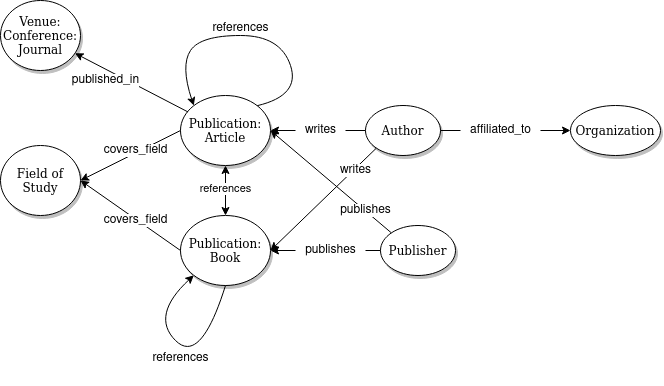

The diagram above was exported from draw.io. Its source (the exported page's mxGraphModel, read from the mxfile embedded in the PNG):
<mxGraphModel dx="1913" dy="408" grid="1" gridSize="10" guides="1" tooltips="1" connect="1" arrows="1" fold="1" page="1" pageScale="1" pageWidth="1100" pageHeight="850" background="none" math="0" shadow="0">
  <root>
    <mxCell id="0" />
    <mxCell id="1" parent="0" />
    <mxCell id="1ea317790d2ca983-1" value="&lt;div&gt;Publication: &lt;br&gt;&lt;/div&gt;&lt;div&gt;Article&lt;br&gt;&lt;/div&gt;" style="ellipse;whiteSpace=wrap;html=1;rounded=0;shadow=1;comic=0;labelBackgroundColor=none;strokeWidth=1;fontFamily=Verdana;fontSize=12;align=center;" parent="1" vertex="1">
      <mxGeometry x="-170" y="380" width="90" height="70" as="geometry" />
    </mxCell>
    <mxCell id="1ea317790d2ca983-2" value="Author" style="ellipse;whiteSpace=wrap;html=1;rounded=0;shadow=1;comic=0;labelBackgroundColor=none;strokeWidth=1;fontFamily=Verdana;fontSize=12;align=center;" parent="1" vertex="1">
      <mxGeometry x="15" y="390" width="75" height="50" as="geometry" />
    </mxCell>
    <mxCell id="1ea317790d2ca983-9" value="&lt;div&gt;Venue:&lt;/div&gt;&lt;div&gt;Conference:&lt;/div&gt;&lt;div&gt;Journal&lt;/div&gt;" style="ellipse;whiteSpace=wrap;html=1;rounded=0;shadow=1;comic=0;labelBackgroundColor=none;strokeWidth=1;fontFamily=Verdana;fontSize=12;align=center;" parent="1" vertex="1">
      <mxGeometry x="-350" y="285" width="80" height="70" as="geometry" />
    </mxCell>
    <mxCell id="cQENNxlTNKGzeKSG3aV4-3" value="" style="endArrow=classic;html=1;rounded=0;exitX=0;exitY=0.5;exitDx=0;exitDy=0;entryX=1;entryY=0.5;entryDx=0;entryDy=0;startArrow=none;" edge="1" parent="1" source="cQENNxlTNKGzeKSG3aV4-6" target="1ea317790d2ca983-1">
      <mxGeometry width="50" height="50" relative="1" as="geometry">
        <mxPoint x="10" y="430" as="sourcePoint" />
        <mxPoint x="60" y="380" as="targetPoint" />
      </mxGeometry>
    </mxCell>
    <mxCell id="cQENNxlTNKGzeKSG3aV4-5" value="&lt;div&gt;references&lt;/div&gt;&lt;div&gt;&lt;br&gt;&lt;/div&gt;" style="text;html=1;resizable=0;autosize=1;align=center;verticalAlign=middle;points=[];fillColor=none;strokeColor=none;rounded=0;" vertex="1" parent="1">
      <mxGeometry x="-150" y="300" width="80" height="40" as="geometry" />
    </mxCell>
    <mxCell id="cQENNxlTNKGzeKSG3aV4-9" value="" style="curved=1;endArrow=classic;html=1;rounded=0;exitX=1;exitY=0;exitDx=0;exitDy=0;entryX=0;entryY=0;entryDx=0;entryDy=0;" edge="1" parent="1" source="1ea317790d2ca983-1" target="1ea317790d2ca983-1">
      <mxGeometry width="50" height="50" relative="1" as="geometry">
        <mxPoint x="-100" y="380" as="sourcePoint" />
        <mxPoint x="-50" y="330" as="targetPoint" />
        <Array as="points">
          <mxPoint x="-50" y="380" />
          <mxPoint x="-70" y="320" />
          <mxPoint x="-150" y="320" />
          <mxPoint x="-170" y="350" />
        </Array>
      </mxGeometry>
    </mxCell>
    <mxCell id="cQENNxlTNKGzeKSG3aV4-11" value="&lt;div&gt;Organization&lt;/div&gt;" style="ellipse;whiteSpace=wrap;html=1;rounded=0;shadow=1;comic=0;labelBackgroundColor=none;strokeWidth=1;fontFamily=Verdana;fontSize=12;align=center;" vertex="1" parent="1">
      <mxGeometry x="220" y="390" width="90" height="50" as="geometry" />
    </mxCell>
    <mxCell id="cQENNxlTNKGzeKSG3aV4-13" value="" style="endArrow=classic;html=1;rounded=0;exitX=1;exitY=0.5;exitDx=0;exitDy=0;entryX=0;entryY=0.5;entryDx=0;entryDy=0;startArrow=none;" edge="1" parent="1" source="cQENNxlTNKGzeKSG3aV4-14" target="cQENNxlTNKGzeKSG3aV4-11">
      <mxGeometry width="50" height="50" relative="1" as="geometry">
        <mxPoint x="120" y="450" as="sourcePoint" />
        <mxPoint x="170" y="400" as="targetPoint" />
      </mxGeometry>
    </mxCell>
    <mxCell id="cQENNxlTNKGzeKSG3aV4-15" value="" style="endArrow=classic;html=1;rounded=0;exitX=0.083;exitY=0.235;exitDx=0;exitDy=0;exitPerimeter=0;" edge="1" parent="1" source="1ea317790d2ca983-1" target="1ea317790d2ca983-9">
      <mxGeometry width="50" height="50" relative="1" as="geometry">
        <mxPoint x="-160" y="500" as="sourcePoint" />
        <mxPoint x="-110" y="450" as="targetPoint" />
      </mxGeometry>
    </mxCell>
    <mxCell id="cQENNxlTNKGzeKSG3aV4-16" value="&lt;span style=&quot;background-color: rgb(255, 255, 255);&quot;&gt;published_in&lt;/span&gt;" style="text;html=1;resizable=0;autosize=1;align=center;verticalAlign=middle;points=[];fillColor=none;strokeColor=none;rounded=0;" vertex="1" parent="1">
      <mxGeometry x="-290" y="350" width="90" height="30" as="geometry" />
    </mxCell>
    <mxCell id="cQENNxlTNKGzeKSG3aV4-18" value="Field of Study" style="ellipse;whiteSpace=wrap;html=1;rounded=0;shadow=1;comic=0;labelBackgroundColor=none;strokeWidth=1;fontFamily=Verdana;fontSize=12;align=center;" vertex="1" parent="1">
      <mxGeometry x="-350" y="430" width="80" height="70" as="geometry" />
    </mxCell>
    <mxCell id="cQENNxlTNKGzeKSG3aV4-19" value="" style="endArrow=classic;html=1;rounded=0;exitX=0;exitY=0.5;exitDx=0;exitDy=0;entryX=1;entryY=0.5;entryDx=0;entryDy=0;" edge="1" parent="1" source="1ea317790d2ca983-1" target="cQENNxlTNKGzeKSG3aV4-18">
      <mxGeometry width="50" height="50" relative="1" as="geometry">
        <mxPoint x="-220.0000000000016" y="415" as="sourcePoint" />
        <mxPoint x="-300.00000000000045" y="415" as="targetPoint" />
      </mxGeometry>
    </mxCell>
    <mxCell id="cQENNxlTNKGzeKSG3aV4-20" value="&lt;div&gt;&lt;span style=&quot;background-color: rgb(255, 255, 255);&quot;&gt;covers_field&lt;/span&gt;&lt;/div&gt;" style="text;html=1;resizable=0;autosize=1;align=center;verticalAlign=middle;points=[];fillColor=none;strokeColor=none;rounded=0;" vertex="1" parent="1">
      <mxGeometry x="-260" y="420" width="90" height="30" as="geometry" />
    </mxCell>
    <mxCell id="cQENNxlTNKGzeKSG3aV4-21" value="Publisher" style="ellipse;whiteSpace=wrap;html=1;rounded=0;shadow=1;comic=0;labelBackgroundColor=none;strokeWidth=1;fontFamily=Verdana;fontSize=12;align=center;" vertex="1" parent="1">
      <mxGeometry x="30" y="510" width="75" height="50" as="geometry" />
    </mxCell>
    <mxCell id="cQENNxlTNKGzeKSG3aV4-22" value="" style="endArrow=classic;html=1;rounded=0;exitX=0;exitY=0;exitDx=0;exitDy=0;entryX=1;entryY=0.5;entryDx=0;entryDy=0;" edge="1" parent="1" source="cQENNxlTNKGzeKSG3aV4-21" target="1ea317790d2ca983-1">
      <mxGeometry width="50" height="50" relative="1" as="geometry">
        <mxPoint x="30" y="550" as="sourcePoint" />
        <mxPoint x="-60.00000000000159" y="534.9999999999999" as="targetPoint" />
      </mxGeometry>
    </mxCell>
    <mxCell id="cQENNxlTNKGzeKSG3aV4-27" value="&lt;div&gt;Publication:&lt;/div&gt;&lt;div&gt;Book&lt;/div&gt;" style="ellipse;whiteSpace=wrap;html=1;rounded=0;shadow=1;comic=0;labelBackgroundColor=none;strokeWidth=1;fontFamily=Verdana;fontSize=12;align=center;" vertex="1" parent="1">
      <mxGeometry x="-170" y="500" width="90" height="70" as="geometry" />
    </mxCell>
    <mxCell id="cQENNxlTNKGzeKSG3aV4-28" value="" style="endArrow=classic;html=1;rounded=0;exitX=0;exitY=0.5;exitDx=0;exitDy=0;entryX=1;entryY=0.5;entryDx=0;entryDy=0;startArrow=none;" edge="1" parent="1" source="cQENNxlTNKGzeKSG3aV4-29" target="cQENNxlTNKGzeKSG3aV4-27">
      <mxGeometry width="50" height="50" relative="1" as="geometry">
        <mxPoint x="85.0034957055109" y="637.7123304703405" as="sourcePoint" />
        <mxPoint x="-88.98488312546372" y="570.001628365028" as="targetPoint" />
      </mxGeometry>
    </mxCell>
    <mxCell id="cQENNxlTNKGzeKSG3aV4-36" value="&lt;span style=&quot;background-color: rgb(255, 255, 255);&quot;&gt;publishes&lt;/span&gt;" style="text;html=1;resizable=0;autosize=1;align=center;verticalAlign=middle;points=[];fillColor=none;strokeColor=none;rounded=0;" vertex="1" parent="1">
      <mxGeometry x="-20" y="480" width="70" height="30" as="geometry" />
    </mxCell>
    <mxCell id="cQENNxlTNKGzeKSG3aV4-29" value="&lt;span style=&quot;background-color: rgb(255, 255, 255);&quot;&gt;publishes&lt;/span&gt;" style="text;html=1;resizable=0;autosize=1;align=center;verticalAlign=middle;points=[];fillColor=none;strokeColor=none;rounded=0;" vertex="1" parent="1">
      <mxGeometry x="-55" y="520" width="70" height="30" as="geometry" />
    </mxCell>
    <mxCell id="cQENNxlTNKGzeKSG3aV4-42" value="" style="endArrow=none;html=1;rounded=0;exitX=0;exitY=0.5;exitDx=0;exitDy=0;entryX=1;entryY=0.5;entryDx=0;entryDy=0;" edge="1" parent="1" source="cQENNxlTNKGzeKSG3aV4-21" target="cQENNxlTNKGzeKSG3aV4-29">
      <mxGeometry width="50" height="50" relative="1" as="geometry">
        <mxPoint x="29.999999999991587" y="535" as="sourcePoint" />
        <mxPoint x="-80.00000000000045" y="535" as="targetPoint" />
      </mxGeometry>
    </mxCell>
    <mxCell id="cQENNxlTNKGzeKSG3aV4-6" value="writes" style="text;html=1;resizable=0;autosize=1;align=center;verticalAlign=middle;points=[];fillColor=none;strokeColor=none;rounded=0;" vertex="1" parent="1">
      <mxGeometry x="-55" y="400" width="50" height="30" as="geometry" />
    </mxCell>
    <mxCell id="cQENNxlTNKGzeKSG3aV4-43" value="" style="endArrow=none;html=1;rounded=0;exitX=0;exitY=0.5;exitDx=0;exitDy=0;entryX=1;entryY=0.5;entryDx=0;entryDy=0;" edge="1" parent="1" source="1ea317790d2ca983-2" target="cQENNxlTNKGzeKSG3aV4-6">
      <mxGeometry width="50" height="50" relative="1" as="geometry">
        <mxPoint x="15.000000000000682" y="415" as="sourcePoint" />
        <mxPoint x="-80.00000000000045" y="415" as="targetPoint" />
      </mxGeometry>
    </mxCell>
    <mxCell id="cQENNxlTNKGzeKSG3aV4-44" value="" style="endArrow=classic;html=1;rounded=0;fontColor=none;exitX=0;exitY=0.5;exitDx=0;exitDy=0;entryX=1;entryY=0.5;entryDx=0;entryDy=0;" edge="1" parent="1" source="cQENNxlTNKGzeKSG3aV4-27" target="cQENNxlTNKGzeKSG3aV4-18">
      <mxGeometry width="50" height="50" relative="1" as="geometry">
        <mxPoint x="-280" y="550" as="sourcePoint" />
        <mxPoint x="-230" y="500" as="targetPoint" />
      </mxGeometry>
    </mxCell>
    <mxCell id="cQENNxlTNKGzeKSG3aV4-45" value="&lt;div&gt;&lt;span style=&quot;background-color: rgb(255, 255, 255);&quot;&gt;covers_field&lt;/span&gt;&lt;/div&gt;" style="text;html=1;resizable=0;autosize=1;align=center;verticalAlign=middle;points=[];fillColor=none;strokeColor=none;rounded=0;" vertex="1" parent="1">
      <mxGeometry x="-260" y="490" width="90" height="30" as="geometry" />
    </mxCell>
    <mxCell id="cQENNxlTNKGzeKSG3aV4-51" value="" style="endArrow=classic;html=1;rounded=0;fontColor=none;exitX=0;exitY=1;exitDx=0;exitDy=0;entryX=1;entryY=0.5;entryDx=0;entryDy=0;" edge="1" parent="1" source="1ea317790d2ca983-2" target="cQENNxlTNKGzeKSG3aV4-27">
      <mxGeometry width="50" height="50" relative="1" as="geometry">
        <mxPoint x="-55" y="510" as="sourcePoint" />
        <mxPoint x="-5" y="460" as="targetPoint" />
      </mxGeometry>
    </mxCell>
    <mxCell id="cQENNxlTNKGzeKSG3aV4-52" value="&lt;span style=&quot;background-color: rgb(255, 255, 255);&quot;&gt;writes&lt;/span&gt;" style="text;html=1;resizable=0;autosize=1;align=center;verticalAlign=middle;points=[];fillColor=none;strokeColor=none;rounded=0;" vertex="1" parent="1">
      <mxGeometry x="-20" y="440" width="50" height="30" as="geometry" />
    </mxCell>
    <mxCell id="cQENNxlTNKGzeKSG3aV4-53" value="&lt;div&gt;references&lt;/div&gt;&lt;div&gt;&lt;br&gt;&lt;/div&gt;" style="text;html=1;resizable=0;autosize=1;align=center;verticalAlign=middle;points=[];fillColor=none;strokeColor=none;rounded=0;" vertex="1" parent="1">
      <mxGeometry x="-210" y="630" width="80" height="40" as="geometry" />
    </mxCell>
    <mxCell id="cQENNxlTNKGzeKSG3aV4-55" value="" style="curved=1;endArrow=classic;html=1;rounded=0;fontColor=none;entryX=0;entryY=1;entryDx=0;entryDy=0;exitX=0.5;exitY=1;exitDx=0;exitDy=0;" edge="1" parent="1" source="cQENNxlTNKGzeKSG3aV4-27" target="cQENNxlTNKGzeKSG3aV4-27">
      <mxGeometry width="50" height="50" relative="1" as="geometry">
        <mxPoint x="-70" y="590" as="sourcePoint" />
        <mxPoint x="-150" y="600" as="targetPoint" />
        <Array as="points">
          <mxPoint x="-150" y="650" />
          <mxPoint x="-200" y="600" />
        </Array>
      </mxGeometry>
    </mxCell>
    <mxCell id="cQENNxlTNKGzeKSG3aV4-58" value="" style="endArrow=classic;startArrow=classic;html=1;rounded=0;fontColor=none;entryX=0.5;entryY=1;entryDx=0;entryDy=0;exitX=0.5;exitY=0;exitDx=0;exitDy=0;" edge="1" parent="1" source="cQENNxlTNKGzeKSG3aV4-27" target="1ea317790d2ca983-1">
      <mxGeometry width="50" height="50" relative="1" as="geometry">
        <mxPoint x="-140" y="510" as="sourcePoint" />
        <mxPoint x="-90" y="460" as="targetPoint" />
      </mxGeometry>
    </mxCell>
    <mxCell id="cQENNxlTNKGzeKSG3aV4-59" value="&lt;div style=&quot;font-size: 11px;&quot;&gt;&lt;font style=&quot;font-size: 11px;&quot;&gt;&lt;span style=&quot;background-color: rgb(255, 255, 255);&quot;&gt;references&lt;/span&gt;&lt;/font&gt;&lt;/div&gt;&lt;div style=&quot;font-size: 11px;&quot;&gt;&lt;font style=&quot;font-size: 11px;&quot;&gt;&lt;span style=&quot;background-color: rgb(255, 255, 255);&quot;&gt;&lt;br&gt;&lt;/span&gt;&lt;/font&gt;&lt;/div&gt;" style="text;html=1;resizable=0;autosize=1;align=center;verticalAlign=middle;points=[];fillColor=none;strokeColor=none;rounded=0;" vertex="1" parent="1">
      <mxGeometry x="-160" y="460" width="70" height="40" as="geometry" />
    </mxCell>
    <mxCell id="cQENNxlTNKGzeKSG3aV4-14" value="&lt;div&gt;&lt;span style=&quot;background-color: rgb(255, 255, 255);&quot;&gt;affiliated_to&lt;/span&gt;&lt;/div&gt;" style="text;html=1;resizable=0;autosize=1;align=center;verticalAlign=middle;points=[];fillColor=none;strokeColor=none;rounded=0;" vertex="1" parent="1">
      <mxGeometry x="110" y="400" width="80" height="30" as="geometry" />
    </mxCell>
    <mxCell id="cQENNxlTNKGzeKSG3aV4-60" value="" style="endArrow=none;html=1;rounded=0;exitX=1;exitY=0.5;exitDx=0;exitDy=0;entryX=0;entryY=0.5;entryDx=0;entryDy=0;" edge="1" parent="1" source="1ea317790d2ca983-2" target="cQENNxlTNKGzeKSG3aV4-14">
      <mxGeometry width="50" height="50" relative="1" as="geometry">
        <mxPoint x="90.00000000000159" y="415" as="sourcePoint" />
        <mxPoint x="169.99999999999864" y="415" as="targetPoint" />
      </mxGeometry>
    </mxCell>
  </root>
</mxGraphModel>